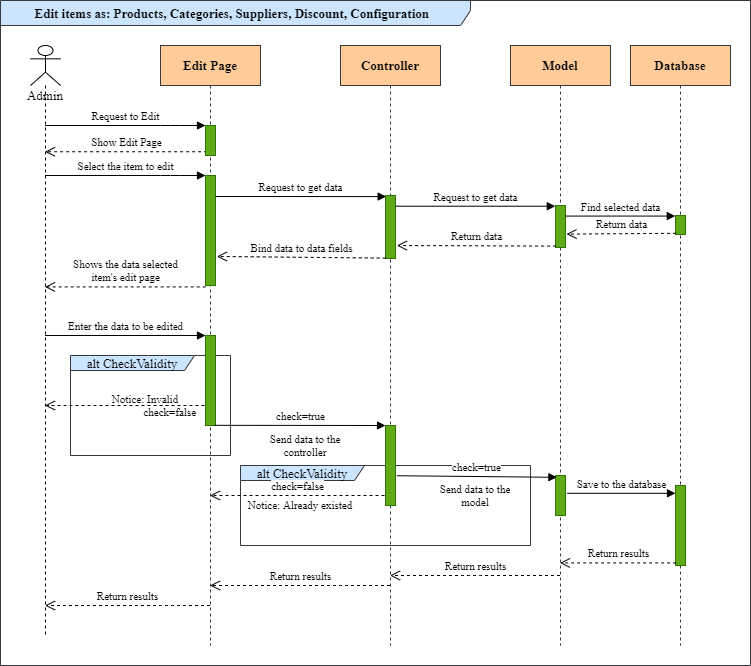

The diagram above was exported from draw.io. Its source (the exported page's mxGraphModel, read from the mxfile embedded in the PNG):
<mxGraphModel dx="1038" dy="532" grid="0" gridSize="10" guides="1" tooltips="1" connect="1" arrows="1" fold="1" page="1" pageScale="1" pageWidth="827" pageHeight="1169" math="0" shadow="0">
  <root>
    <mxCell id="mebX3aUJIKCDnvsM-zn0-0" />
    <mxCell id="mebX3aUJIKCDnvsM-zn0-1" parent="mebX3aUJIKCDnvsM-zn0-0" />
    <mxCell id="yO8g1B0-oI_uD37WXEiU-0" value="alt&amp;nbsp;CheckValidity" style="shape=umlFrame;whiteSpace=wrap;html=1;fontFamily=Times New Roman;fontSize=13;width=124;height=15;shadow=0;swimlaneFillColor=none;fillColor=#cce5ff;strokeColor=#36393d;" vertex="1" parent="mebX3aUJIKCDnvsM-zn0-1">
      <mxGeometry x="300" y="500" width="290" height="80" as="geometry" />
    </mxCell>
    <mxCell id="Bk19ie3fEBLS1dSJempY-5" value="&lt;div style=&quot;text-align: left; font-size: 13px;&quot;&gt;&lt;font&gt;&lt;b&gt;Edit items as: Products, Categories, Suppliers, Discount,&amp;nbsp;Configuration&amp;nbsp;&amp;nbsp;&lt;/b&gt;&lt;/font&gt;&lt;/div&gt;&lt;font style=&quot;font-size: 13px&quot;&gt;&lt;/font&gt;" style="shape=umlFrame;whiteSpace=wrap;html=1;strokeColor=#36393d;fillColor=#cce5ff;fontFamily=Times New Roman;width=470;height=25;" parent="mebX3aUJIKCDnvsM-zn0-1" vertex="1">
      <mxGeometry x="60" y="35" width="750" height="665" as="geometry" />
    </mxCell>
    <mxCell id="Zn-RmAX6x_kP43-J_-wm-1" value="alt&amp;nbsp;CheckValidity" style="shape=umlFrame;whiteSpace=wrap;html=1;fontFamily=Times New Roman;fontSize=13;width=124;height=15;shadow=0;swimlaneFillColor=none;fillColor=#cce5ff;strokeColor=#36393d;" vertex="1" parent="mebX3aUJIKCDnvsM-zn0-1">
      <mxGeometry x="130" y="390" width="160" height="100" as="geometry" />
    </mxCell>
    <mxCell id="Bk19ie3fEBLS1dSJempY-14" value="Show Edit Page" style="html=1;verticalAlign=bottom;endArrow=open;dashed=1;endSize=8;fontFamily=Times New Roman;fontSize=11;exitX=0.162;exitY=0.875;exitDx=0;exitDy=0;exitPerimeter=0;" parent="mebX3aUJIKCDnvsM-zn0-1" source="Bk19ie3fEBLS1dSJempY-12" target="Bk19ie3fEBLS1dSJempY-7" edge="1">
      <mxGeometry relative="1" as="geometry">
        <mxPoint x="260" y="230" as="sourcePoint" />
        <mxPoint x="170" y="230" as="targetPoint" />
      </mxGeometry>
    </mxCell>
    <mxCell id="Bk19ie3fEBLS1dSJempY-7" value="Admin" style="shape=umlLifeline;participant=umlActor;perimeter=lifelinePerimeter;whiteSpace=wrap;html=1;container=1;collapsible=0;recursiveResize=0;verticalAlign=top;spacingTop=36;outlineConnect=0;strokeColor=#000000;fillColor=#FFFFFF;fontStyle=0;fontSize=13;fontFamily=Times New Roman;" parent="mebX3aUJIKCDnvsM-zn0-1" vertex="1">
      <mxGeometry x="90" y="80" width="30" height="590" as="geometry" />
    </mxCell>
    <mxCell id="Bk19ie3fEBLS1dSJempY-8" value="Edit Page" style="shape=umlLifeline;perimeter=lifelinePerimeter;whiteSpace=wrap;html=1;container=1;collapsible=0;recursiveResize=0;outlineConnect=0;fontFamily=Times New Roman;fontSize=13;strokeColor=#36393d;fillColor=#ffcc99;fontStyle=1" parent="mebX3aUJIKCDnvsM-zn0-1" vertex="1">
      <mxGeometry x="220" y="80" width="100" height="600" as="geometry" />
    </mxCell>
    <mxCell id="Bk19ie3fEBLS1dSJempY-12" value="" style="html=1;points=[];perimeter=orthogonalPerimeter;fontFamily=Times New Roman;fontSize=13;strokeColor=#2D7600;fillColor=#60a917;fontColor=#ffffff;" parent="Bk19ie3fEBLS1dSJempY-8" vertex="1">
      <mxGeometry x="45" y="80" width="10" height="30" as="geometry" />
    </mxCell>
    <mxCell id="O3GqR-AjKid5SJd9idfk-1" value="" style="html=1;points=[];perimeter=orthogonalPerimeter;fontFamily=Times New Roman;fillColor=#60a917;strokeColor=#2D7600;fontColor=#ffffff;" parent="Bk19ie3fEBLS1dSJempY-8" vertex="1">
      <mxGeometry x="45" y="130" width="10" height="110" as="geometry" />
    </mxCell>
    <mxCell id="uRh9WwfNhKkog6-e2IpS-2" value="" style="html=1;points=[];perimeter=orthogonalPerimeter;fontFamily=Times New Roman;fontSize=11;fillColor=#60a917;strokeColor=#2D7600;fontColor=#ffffff;" vertex="1" parent="Bk19ie3fEBLS1dSJempY-8">
      <mxGeometry x="45" y="290" width="10" height="90" as="geometry" />
    </mxCell>
    <mxCell id="Bk19ie3fEBLS1dSJempY-9" value="Controller" style="shape=umlLifeline;perimeter=lifelinePerimeter;whiteSpace=wrap;html=1;container=1;collapsible=0;recursiveResize=0;outlineConnect=0;fontFamily=Times New Roman;fontSize=13;strokeColor=#36393d;fillColor=#ffcc99;fontStyle=1" parent="mebX3aUJIKCDnvsM-zn0-1" vertex="1">
      <mxGeometry x="400" y="80" width="100" height="600" as="geometry" />
    </mxCell>
    <mxCell id="O3GqR-AjKid5SJd9idfk-3" value="" style="html=1;points=[];perimeter=orthogonalPerimeter;fontFamily=Times New Roman;fillColor=#60a917;strokeColor=#2D7600;fontColor=#ffffff;" parent="Bk19ie3fEBLS1dSJempY-9" vertex="1">
      <mxGeometry x="45" y="150" width="10" height="63" as="geometry" />
    </mxCell>
    <mxCell id="jwkj9urcnerlL1E7usSd-2" value="" style="html=1;points=[];perimeter=orthogonalPerimeter;fontFamily=Times New Roman;fontSize=11;fillColor=#60a917;strokeColor=#2D7600;fontColor=#ffffff;" vertex="1" parent="Bk19ie3fEBLS1dSJempY-9">
      <mxGeometry x="45" y="380" width="10" height="80" as="geometry" />
    </mxCell>
    <mxCell id="Bk19ie3fEBLS1dSJempY-10" value="Model" style="shape=umlLifeline;perimeter=lifelinePerimeter;whiteSpace=wrap;html=1;container=1;collapsible=0;recursiveResize=0;outlineConnect=0;fontFamily=Times New Roman;fontSize=13;strokeColor=#36393d;fillColor=#ffcc99;fontStyle=1" parent="mebX3aUJIKCDnvsM-zn0-1" vertex="1">
      <mxGeometry x="570" y="80" width="100" height="600" as="geometry" />
    </mxCell>
    <mxCell id="O3GqR-AjKid5SJd9idfk-4" value="" style="html=1;points=[];perimeter=orthogonalPerimeter;fontFamily=Times New Roman;fillColor=#60a917;strokeColor=#2D7600;fontColor=#ffffff;" parent="Bk19ie3fEBLS1dSJempY-10" vertex="1">
      <mxGeometry x="45" y="160" width="10" height="42" as="geometry" />
    </mxCell>
    <mxCell id="ZUqdja4f5U-sENSH-Lxi-0" value="" style="html=1;points=[];perimeter=orthogonalPerimeter;fontFamily=Times New Roman;fontSize=11;fillColor=#60a917;strokeColor=#2D7600;fontColor=#ffffff;" vertex="1" parent="Bk19ie3fEBLS1dSJempY-10">
      <mxGeometry x="45" y="430" width="10" height="40" as="geometry" />
    </mxCell>
    <mxCell id="Bk19ie3fEBLS1dSJempY-11" value="Database" style="shape=umlLifeline;perimeter=lifelinePerimeter;whiteSpace=wrap;html=1;container=1;collapsible=0;recursiveResize=0;outlineConnect=0;fontFamily=Times New Roman;fontSize=13;strokeColor=#36393d;fillColor=#ffcc99;fontStyle=1" parent="mebX3aUJIKCDnvsM-zn0-1" vertex="1">
      <mxGeometry x="690" y="80" width="100" height="600" as="geometry" />
    </mxCell>
    <mxCell id="O3GqR-AjKid5SJd9idfk-6" value="" style="html=1;points=[];perimeter=orthogonalPerimeter;fontFamily=Times New Roman;fillColor=#60a917;strokeColor=#2D7600;fontColor=#ffffff;" parent="Bk19ie3fEBLS1dSJempY-11" vertex="1">
      <mxGeometry x="45" y="170" width="10" height="19" as="geometry" />
    </mxCell>
    <mxCell id="88sshH7JTnwCJIjGbL7g-0" value="" style="html=1;points=[];perimeter=orthogonalPerimeter;fontFamily=Times New Roman;fontSize=11;fillColor=#60a917;strokeColor=#2D7600;fontColor=#ffffff;" vertex="1" parent="Bk19ie3fEBLS1dSJempY-11">
      <mxGeometry x="45" y="440" width="10" height="80" as="geometry" />
    </mxCell>
    <mxCell id="Bk19ie3fEBLS1dSJempY-13" value="Request to Edit" style="html=1;verticalAlign=bottom;endArrow=block;fontFamily=Times New Roman;fontSize=11;" parent="mebX3aUJIKCDnvsM-zn0-1" source="Bk19ie3fEBLS1dSJempY-7" target="Bk19ie3fEBLS1dSJempY-12" edge="1">
      <mxGeometry width="80" relative="1" as="geometry">
        <mxPoint x="160" y="200" as="sourcePoint" />
        <mxPoint x="240" y="200" as="targetPoint" />
        <Array as="points">
          <mxPoint x="230" y="160" />
        </Array>
      </mxGeometry>
    </mxCell>
    <mxCell id="O3GqR-AjKid5SJd9idfk-2" value="Request to get data" style="html=1;verticalAlign=bottom;endArrow=block;fontFamily=Times New Roman;entryX=0.067;entryY=0.017;entryDx=0;entryDy=0;entryPerimeter=0;" parent="mebX3aUJIKCDnvsM-zn0-1" target="O3GqR-AjKid5SJd9idfk-3" edge="1">
      <mxGeometry width="80" relative="1" as="geometry">
        <mxPoint x="275" y="231" as="sourcePoint" />
        <mxPoint x="426" y="228" as="targetPoint" />
      </mxGeometry>
    </mxCell>
    <mxCell id="O3GqR-AjKid5SJd9idfk-5" value="Request to get data" style="html=1;verticalAlign=bottom;endArrow=block;entryX=-0.02;entryY=0.017;entryDx=0;entryDy=0;entryPerimeter=0;fontFamily=Times New Roman;" parent="mebX3aUJIKCDnvsM-zn0-1" source="O3GqR-AjKid5SJd9idfk-3" target="O3GqR-AjKid5SJd9idfk-4" edge="1">
      <mxGeometry width="80" relative="1" as="geometry">
        <mxPoint x="450" y="330" as="sourcePoint" />
        <mxPoint x="530" y="330" as="targetPoint" />
      </mxGeometry>
    </mxCell>
    <mxCell id="O3GqR-AjKid5SJd9idfk-7" value="Find selected data" style="html=1;verticalAlign=bottom;endArrow=block;fontFamily=Times New Roman;entryX=-0.02;entryY=0.03;entryDx=0;entryDy=0;entryPerimeter=0;" parent="mebX3aUJIKCDnvsM-zn0-1" source="O3GqR-AjKid5SJd9idfk-4" target="O3GqR-AjKid5SJd9idfk-6" edge="1">
      <mxGeometry width="80" relative="1" as="geometry">
        <mxPoint x="588" y="348" as="sourcePoint" />
        <mxPoint x="714" y="250" as="targetPoint" />
      </mxGeometry>
    </mxCell>
    <mxCell id="O3GqR-AjKid5SJd9idfk-0" value="Select the item to edit" style="html=1;verticalAlign=bottom;endArrow=block;fontFamily=Times New Roman;" parent="mebX3aUJIKCDnvsM-zn0-1" source="Bk19ie3fEBLS1dSJempY-7" target="O3GqR-AjKid5SJd9idfk-1" edge="1">
      <mxGeometry width="80" relative="1" as="geometry">
        <mxPoint x="140" y="280" as="sourcePoint" />
        <mxPoint x="220" y="280" as="targetPoint" />
        <Array as="points">
          <mxPoint x="230" y="210" />
        </Array>
      </mxGeometry>
    </mxCell>
    <mxCell id="rbMZlFYyYSPtHpLMJbQ--0" value="Return data" style="html=1;verticalAlign=bottom;endArrow=open;dashed=1;endSize=8;fontFamily=Times New Roman;exitX=0.06;exitY=0.937;exitDx=0;exitDy=0;exitPerimeter=0;entryX=1.1;entryY=0.681;entryDx=0;entryDy=0;entryPerimeter=0;" edge="1" parent="mebX3aUJIKCDnvsM-zn0-1" source="O3GqR-AjKid5SJd9idfk-6" target="O3GqR-AjKid5SJd9idfk-4">
      <mxGeometry relative="1" as="geometry">
        <mxPoint x="714" y="275" as="sourcePoint" />
        <mxPoint x="640" y="290" as="targetPoint" />
      </mxGeometry>
    </mxCell>
    <mxCell id="Cv-fBiPPvNEXtxve8mO9-0" value="Return data" style="html=1;verticalAlign=bottom;endArrow=open;dashed=1;endSize=8;fontFamily=Times New Roman;fontSize=11;exitX=0.06;exitY=0.967;exitDx=0;exitDy=0;exitPerimeter=0;entryX=1.14;entryY=0.794;entryDx=0;entryDy=0;entryPerimeter=0;" edge="1" parent="mebX3aUJIKCDnvsM-zn0-1" source="O3GqR-AjKid5SJd9idfk-4" target="O3GqR-AjKid5SJd9idfk-3">
      <mxGeometry relative="1" as="geometry">
        <mxPoint x="560" y="300" as="sourcePoint" />
        <mxPoint x="480" y="300" as="targetPoint" />
      </mxGeometry>
    </mxCell>
    <mxCell id="Cv-fBiPPvNEXtxve8mO9-1" value="Bind data to data fields" style="html=1;verticalAlign=bottom;endArrow=open;dashed=1;endSize=8;fontFamily=Times New Roman;fontSize=11;entryX=1.14;entryY=0.736;entryDx=0;entryDy=0;entryPerimeter=0;exitX=0.02;exitY=0.994;exitDx=0;exitDy=0;exitPerimeter=0;" edge="1" parent="mebX3aUJIKCDnvsM-zn0-1" source="O3GqR-AjKid5SJd9idfk-3" target="O3GqR-AjKid5SJd9idfk-1">
      <mxGeometry relative="1" as="geometry">
        <mxPoint x="426" y="302" as="sourcePoint" />
        <mxPoint x="276" y="299" as="targetPoint" />
      </mxGeometry>
    </mxCell>
    <mxCell id="uRh9WwfNhKkog6-e2IpS-0" value="Shows the data selected&lt;br&gt;item's edit page" style="html=1;verticalAlign=bottom;endArrow=open;dashed=1;endSize=8;fontFamily=Times New Roman;fontSize=11;exitX=0.02;exitY=1.013;exitDx=0;exitDy=0;exitPerimeter=0;" edge="1" parent="mebX3aUJIKCDnvsM-zn0-1" source="O3GqR-AjKid5SJd9idfk-1" target="Bk19ie3fEBLS1dSJempY-7">
      <mxGeometry relative="1" as="geometry">
        <mxPoint x="240" y="320" as="sourcePoint" />
        <mxPoint x="160" y="320" as="targetPoint" />
      </mxGeometry>
    </mxCell>
    <mxCell id="uRh9WwfNhKkog6-e2IpS-3" value="Enter the data to be edited" style="html=1;verticalAlign=bottom;endArrow=block;fontFamily=Times New Roman;fontSize=11;entryX=0;entryY=0;entryDx=0;entryDy=0;entryPerimeter=0;" edge="1" parent="mebX3aUJIKCDnvsM-zn0-1" source="Bk19ie3fEBLS1dSJempY-7" target="uRh9WwfNhKkog6-e2IpS-2">
      <mxGeometry width="80" relative="1" as="geometry">
        <mxPoint x="150" y="390" as="sourcePoint" />
        <mxPoint x="230" y="390" as="targetPoint" />
      </mxGeometry>
    </mxCell>
    <mxCell id="27Sxr9lGvLsjhocwK-yO-1" value="" style="html=1;verticalAlign=bottom;endArrow=open;dashed=1;endSize=8;fontFamily=Times New Roman;fontSize=11;" edge="1" parent="mebX3aUJIKCDnvsM-zn0-1" target="Bk19ie3fEBLS1dSJempY-7">
      <mxGeometry relative="1" as="geometry">
        <mxPoint x="264" y="440" as="sourcePoint" />
        <mxPoint x="150" y="430" as="targetPoint" />
      </mxGeometry>
    </mxCell>
    <mxCell id="PIxKvv2tHIbM7HJeju3a-0" value="Notice: Invalid&lt;br&gt;&amp;nbsp; &amp;nbsp; &amp;nbsp; &amp;nbsp; &amp;nbsp; &amp;nbsp; &amp;nbsp; &amp;nbsp; &amp;nbsp; check=false" style="text;html=1;strokeColor=none;fillColor=none;align=center;verticalAlign=middle;whiteSpace=wrap;rounded=0;fontFamily=Times New Roman;fontSize=11;" vertex="1" parent="mebX3aUJIKCDnvsM-zn0-1">
      <mxGeometry x="150" y="430" width="110" height="20" as="geometry" />
    </mxCell>
    <mxCell id="ZqVjj4cEvl2cGd5WtGwf-1" value="check=true" style="html=1;verticalAlign=bottom;endArrow=block;fontFamily=Times New Roman;fontSize=11;exitX=0.9;exitY=0.998;exitDx=0;exitDy=0;exitPerimeter=0;" edge="1" parent="mebX3aUJIKCDnvsM-zn0-1" source="uRh9WwfNhKkog6-e2IpS-2">
      <mxGeometry width="80" relative="1" as="geometry">
        <mxPoint x="280" y="449" as="sourcePoint" />
        <mxPoint x="445" y="460" as="targetPoint" />
      </mxGeometry>
    </mxCell>
    <mxCell id="jwkj9urcnerlL1E7usSd-0" value="Send data to the controller" style="text;html=1;strokeColor=none;fillColor=none;align=center;verticalAlign=middle;whiteSpace=wrap;rounded=0;fontFamily=Times New Roman;fontSize=11;" vertex="1" parent="mebX3aUJIKCDnvsM-zn0-1">
      <mxGeometry x="320" y="470" width="90" height="20" as="geometry" />
    </mxCell>
    <mxCell id="RvLhwx8M8tCNBAsgQfVC-0" value="check=false" style="html=1;verticalAlign=bottom;endArrow=open;dashed=1;endSize=8;fontFamily=Times New Roman;fontSize=11;" edge="1" parent="mebX3aUJIKCDnvsM-zn0-1" target="Bk19ie3fEBLS1dSJempY-8">
      <mxGeometry relative="1" as="geometry">
        <mxPoint x="444" y="530" as="sourcePoint" />
        <mxPoint x="340" y="530" as="targetPoint" />
      </mxGeometry>
    </mxCell>
    <mxCell id="RvLhwx8M8tCNBAsgQfVC-1" value="Notice: Already existed" style="text;html=1;strokeColor=none;fillColor=none;align=center;verticalAlign=middle;whiteSpace=wrap;rounded=0;fontFamily=Times New Roman;fontSize=11;" vertex="1" parent="mebX3aUJIKCDnvsM-zn0-1">
      <mxGeometry x="300" y="530" width="120" height="20" as="geometry" />
    </mxCell>
    <mxCell id="cnHqnqCOMTtSbkJje9fB-0" value="check=true" style="html=1;verticalAlign=bottom;endArrow=block;fontFamily=Times New Roman;fontSize=11;entryX=0.14;entryY=0.045;entryDx=0;entryDy=0;entryPerimeter=0;exitX=1.14;exitY=0.628;exitDx=0;exitDy=0;exitPerimeter=0;" edge="1" parent="mebX3aUJIKCDnvsM-zn0-1" source="jwkj9urcnerlL1E7usSd-2" target="ZUqdja4f5U-sENSH-Lxi-0">
      <mxGeometry width="80" relative="1" as="geometry">
        <mxPoint x="460" y="510" as="sourcePoint" />
        <mxPoint x="530" y="500" as="targetPoint" />
      </mxGeometry>
    </mxCell>
    <mxCell id="lympem73NQtTF6j-Apf4-0" value="Send data to the model" style="text;html=1;strokeColor=none;fillColor=none;align=center;verticalAlign=middle;whiteSpace=wrap;rounded=0;fontFamily=Times New Roman;fontSize=11;" vertex="1" parent="mebX3aUJIKCDnvsM-zn0-1">
      <mxGeometry x="490" y="520" width="90" height="20" as="geometry" />
    </mxCell>
    <mxCell id="88sshH7JTnwCJIjGbL7g-1" value="Save to the database" style="html=1;verticalAlign=bottom;endArrow=block;fontFamily=Times New Roman;fontSize=11;exitX=1.18;exitY=0.445;exitDx=0;exitDy=0;exitPerimeter=0;" edge="1" parent="mebX3aUJIKCDnvsM-zn0-1" source="ZUqdja4f5U-sENSH-Lxi-0" target="88sshH7JTnwCJIjGbL7g-0">
      <mxGeometry width="80" relative="1" as="geometry">
        <mxPoint x="630" y="530" as="sourcePoint" />
        <mxPoint x="710" y="530" as="targetPoint" />
      </mxGeometry>
    </mxCell>
    <mxCell id="PP8rzgEvII9LTKHDB3Vq-0" value="Return results" style="html=1;verticalAlign=bottom;endArrow=open;dashed=1;endSize=8;fontFamily=Times New Roman;fontSize=11;exitX=0.06;exitY=0.968;exitDx=0;exitDy=0;exitPerimeter=0;" edge="1" parent="mebX3aUJIKCDnvsM-zn0-1" source="88sshH7JTnwCJIjGbL7g-0" target="Bk19ie3fEBLS1dSJempY-10">
      <mxGeometry relative="1" as="geometry">
        <mxPoint x="720" y="590" as="sourcePoint" />
        <mxPoint x="640" y="590" as="targetPoint" />
      </mxGeometry>
    </mxCell>
    <mxCell id="rBg5nzn9xyJm_upak2wW-1" value="Return results" style="html=1;verticalAlign=bottom;endArrow=open;dashed=1;endSize=8;fontFamily=Times New Roman;fontSize=11;" edge="1" parent="mebX3aUJIKCDnvsM-zn0-1" source="Bk19ie3fEBLS1dSJempY-10" target="Bk19ie3fEBLS1dSJempY-9">
      <mxGeometry relative="1" as="geometry">
        <mxPoint x="580" y="610" as="sourcePoint" />
        <mxPoint x="500" y="620" as="targetPoint" />
        <Array as="points">
          <mxPoint x="530" y="610" />
        </Array>
      </mxGeometry>
    </mxCell>
    <mxCell id="rBg5nzn9xyJm_upak2wW-2" value="Return results" style="html=1;verticalAlign=bottom;endArrow=open;dashed=1;endSize=8;fontFamily=Times New Roman;fontSize=11;" edge="1" parent="mebX3aUJIKCDnvsM-zn0-1" source="Bk19ie3fEBLS1dSJempY-9" target="Bk19ie3fEBLS1dSJempY-8">
      <mxGeometry relative="1" as="geometry">
        <mxPoint x="400" y="630" as="sourcePoint" />
        <mxPoint x="320" y="630" as="targetPoint" />
        <Array as="points">
          <mxPoint x="400" y="620" />
        </Array>
      </mxGeometry>
    </mxCell>
    <mxCell id="rBg5nzn9xyJm_upak2wW-3" value="Return results" style="html=1;verticalAlign=bottom;endArrow=open;dashed=1;endSize=8;fontFamily=Times New Roman;fontSize=11;" edge="1" parent="mebX3aUJIKCDnvsM-zn0-1" source="Bk19ie3fEBLS1dSJempY-8" target="Bk19ie3fEBLS1dSJempY-7">
      <mxGeometry relative="1" as="geometry">
        <mxPoint x="230" y="620" as="sourcePoint" />
        <mxPoint x="150" y="620" as="targetPoint" />
        <Array as="points">
          <mxPoint x="230" y="640" />
        </Array>
      </mxGeometry>
    </mxCell>
  </root>
</mxGraphModel>